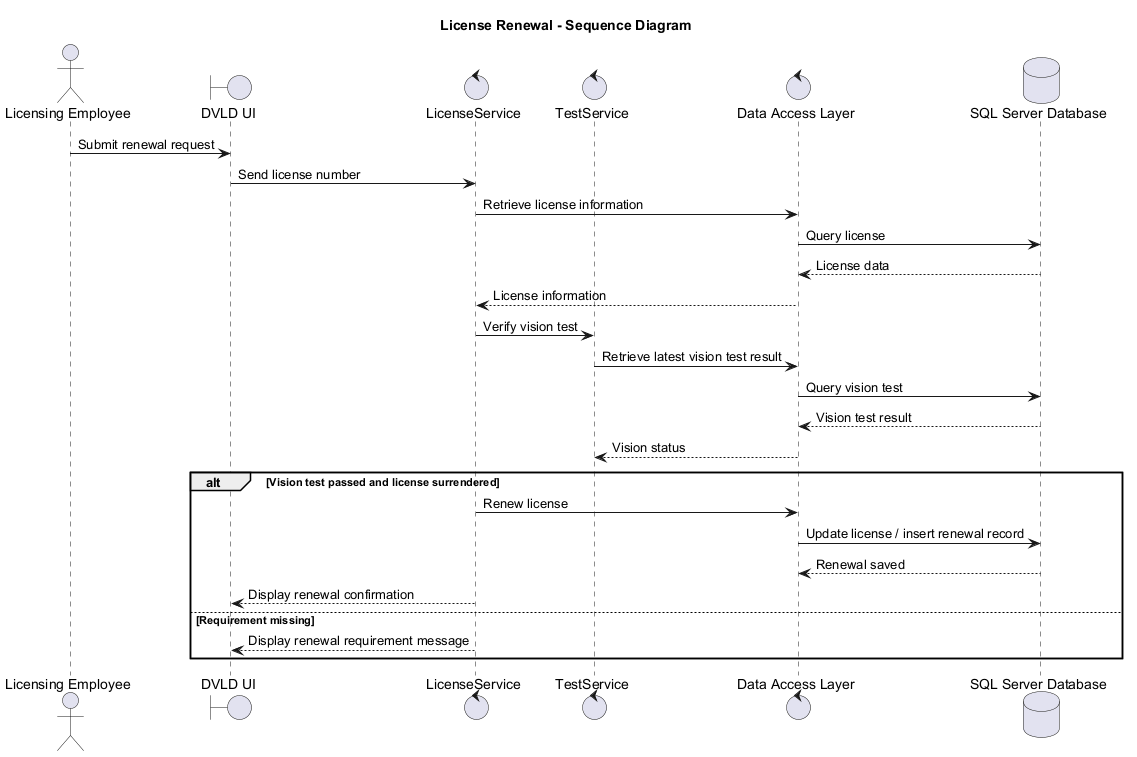

The diagram above was rendered by PlantUML. Its source (embedded in the PNG):
@startuml sequence-license-renewal.puml
title License Renewal - Sequence Diagram

actor "Licensing Employee" as Employee
boundary "DVLD UI" as UI
control "LicenseService" as LicenseService
control "TestService" as TestService
control "Data Access Layer" as DAL
database "SQL Server Database" as DB

Employee -> UI : Submit renewal request
UI -> LicenseService : Send license number
LicenseService -> DAL : Retrieve license information
DAL -> DB : Query license
DB --> DAL : License data
DAL --> LicenseService : License information

LicenseService -> TestService : Verify vision test
TestService -> DAL : Retrieve latest vision test result
DAL -> DB : Query vision test
DB --> DAL : Vision test result
DAL --> TestService : Vision status

alt Vision test passed and license surrendered
  LicenseService -> DAL : Renew license
  DAL -> DB : Update license / insert renewal record
  DB --> DAL : Renewal saved
  LicenseService --> UI : Display renewal confirmation
else Requirement missing
  LicenseService --> UI : Display renewal requirement message
end

@enduml